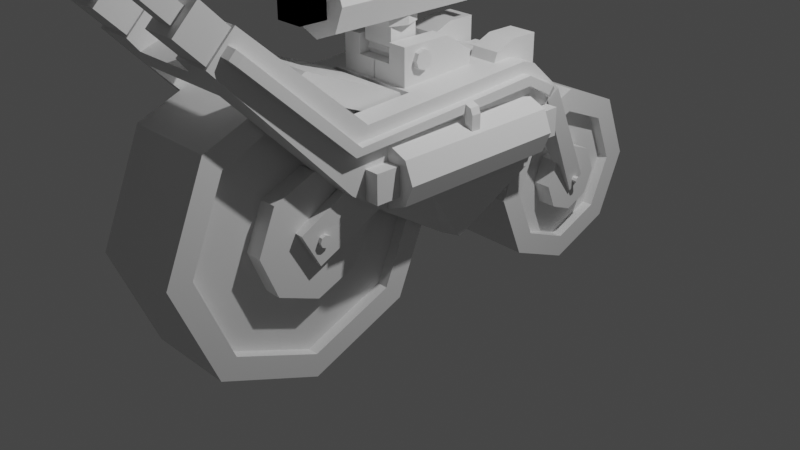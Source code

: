 # Source: FlameCycle.blend  (saved by Blender 3.6.14; exported with 4.5.12 LTS)
import bpy
from mathutils import Matrix  # noqa: F401  (used for matrix-valued properties, if any)

bpy.ops.wm.read_factory_settings(use_empty=True)
scene = bpy.context.scene
scene.name = 'Scene'

# ---- collections
col_collection = bpy.data.collections.new('Collection'); scene.collection.children.link(col_collection)

# ---- materials (node trees are filled in below, after node groups)
mat_material = bpy.data.materials.new('Material')
mat_material.alpha_threshold = 0.0
mat_material.roughness = 0.5
mat_material.line_color = (0.0, 0.0, 0.0, 1.0)

# ---- material node trees
mat_material.use_nodes = True; mat_material.node_tree.nodes.clear()
_N = mat_material.node_tree.nodes; _L = mat_material.node_tree.links
n0 = _N.new('ShaderNodeOutputMaterial'); n0.name = 'Material Output'; n0.location = (300, 300)
n1 = _N.new('ShaderNodeBsdfPrincipled'); n1.name = 'Principled BSDF'; n1.location = (10, 300)
n1.distribution = 'GGX'
n1.subsurface_method = 'RANDOM_WALK_SKIN'
n1.inputs[3].default_value = 1.45
n1.inputs[27].default_value = (0.0, 0.0, 0.0, 1.0)
n1.inputs[28].default_value = 1.0
_L.new(n1.outputs[0], n0.inputs[0])
n0.is_active_output = True

# ---- world
world_world = bpy.data.worlds.new('World'); scene.world = world_world
world_world.use_nodes = True; world_world.node_tree.nodes.clear()
_N = world_world.node_tree.nodes; _L = world_world.node_tree.links
n0 = _N.new('ShaderNodeOutputWorld'); n0.name = 'World Output'; n0.location = (300, 300)
n1 = _N.new('ShaderNodeBackground'); n1.name = 'Background'; n1.location = (10, 300)
n1.inputs[0].default_value = (0.05088, 0.05088, 0.05088, 1.0)
_L.new(n1.outputs[0], n0.inputs[0])
n0.is_active_output = True
world_world.color = (0.05088, 0.05088, 0.05088)
world_world.use_sun_shadow = False
world_world.sun_shadow_jitter_overblur = 0.0

# ---- cameras
cam_camera = bpy.data.cameras.new('Camera')
cam_camera.clip_end = 100.0
cam_camera.ortho_scale = 7.314

# ---- lights
light_light = bpy.data.lights.new('Light', 'POINT')
light_light.transmission_factor = 0.0
light_light.energy = 1000.0
light_light.shadow_soft_size = 0.1
light_light.shadow_maximum_resolution = 0.006
light_light.use_absolute_resolution = True

# ---- meshes
me_cube = bpy.data.meshes.new('Cube')
me_cube.from_pydata([(0.46, 2.07, 1.0), (0.46, 2.777, 0.7071), (0.46, 3.07, -2.011e-08), (0.46, 2.777, -0.7071), (0.46, 2.07, -1.0), (0.46, 1.363, -0.7071), (0.46, 1.07, -2.011e-08), (0.46, 1.363, 0.7071), (0.46, 2.6, 0.5303), (0.46, 2.07, 0.75), (0.46, 2.82, -1.508e-08), (0.46, 2.6, -0.5303), (0.46, 2.07, -0.75), (0.46, 1.54, -0.5303), (0.46, 1.32, -1.508e-08), (0.46, 1.54, 0.5303), (0.3427, 2.07, 0.75), (0.3427, 2.07, -0.75), (0.3427, 1.54, -0.5303), (0.3427, 1.32, -1.508e-08), (0.475, 0.0, 0.52), (0.475, -0.4393, -0.5407), (0.475, -1.5, -0.98), (0.475, -2.561, -0.5407), (0.475, -3.0, 0.52), (0.475, -2.561, 1.581), (0.475, -1.5, 2.02), (0.475, -0.4393, 1.581), (0.475, -0.2501, 0.52), (0.475, -1.5, -0.7304), (0.475, -2.384, -0.3642), (0.475, -0.6162, 1.404), (0.3427, 2.6, 0.5303), (0.3427, 2.82, -1.508e-08), (0.3427, 2.6, -0.5303), (0.3427, 1.54, 0.5303), (0.475, -2.75, 0.52), (0.475, -1.5, 1.77), (0.475, -2.384, 1.404), (0.475, -0.6162, -0.3642), (0.5427, 2.335, 0.2652), (0.5427, 2.07, 0.375), (0.5427, 2.445, -1.667e-08), (0.5427, 2.335, -0.2652), (0.5427, 2.07, -0.375), (0.5427, 1.805, -0.2652), (0.5427, 1.695, -1.667e-08), (0.5427, 1.805, 0.2652), (0.5404, -0.875, 0.52), (0.5404, -1.058, 0.9621), (0.5404, -2.125, 0.52), (0.5404, -1.942, 0.07792), (0.5404, -1.5, 1.145), (0.5404, -1.5, -0.1052), (0.5404, -1.942, 0.9621), (0.5404, -1.058, 0.07792), (0.3562, -0.2501, 0.52), (0.3563, -0.6162, 1.404), (0.3562, -2.75, 0.52), (0.3562, -2.384, -0.3642), (0.3563, -1.5, 1.77), (0.3562, -1.5, -0.7304), (0.3563, -2.384, 1.404), (0.3562, -0.6162, -0.3642), (5.96e-08, 2.07, 0.375), (0.0, 2.335, 0.2652), (0.0, 2.07, -0.375), (0.0, 1.805, -0.2652), (5.96e-08, 1.695, 2.724e-08), (5.96e-08, 1.805, 0.2652), (1.192e-07, -1.058, 0.9621), (5.96e-08, -0.875, 0.52), (0.0, -1.942, 0.07792), (5.96e-08, -2.125, 0.52), (1.192e-07, -1.5, 1.145), (0.0, -1.5, -0.1052), (1.192e-07, -1.942, 0.9621), (0.0, -1.058, 0.07792), (0.7576, 1.039, 0.5141), (0.5, 0.3688, -0.1391), (0.7501, -2.357, 2.64), (0.75, -1.261, 0.9075), (0.5, -1.261, 0.9075), (0.5, -1.849, 2.224), (0.7499, -2.64, 2.357), (0.3499, -2.64, 2.357), (0.3501, -2.357, 2.64), (0.5, 1.078, 1.581), (0.5, 0.9222, 1.631), (0.7582, 1.078, 1.581), (0.7582, 0.9222, 1.631), (0.5, 2.027, -0.1308), (0.5, 2.208, 0.01745), (0.575, 2.027, -0.1308), (0.575, 2.208, 0.01745), (0.0, 2.335, -0.2652), (0.0, 2.445, -1.667e-08), (0.75, -0.8536, 0.6181), (0.5, -0.8536, 0.6181), (0.5225, -1.734, 0.6322), (0.5275, -1.732, 0.6346), (0.5275, -1.531, 0.2774), (0.5225, -1.534, 0.2749), (0.0, 0.0, 0.52), (-5.96e-08, -0.4393, -0.5407), (-5.96e-08, -1.5, -0.98), (-5.96e-08, -2.561, -0.5407), (0.0, -3.0, 0.52), (5.96e-08, -2.561, 1.581), (5.96e-08, -1.5, 2.02), (5.96e-08, -0.4393, 1.581), (0.7601, -0.357, 1.559), (0.5072, -0.357, 1.567), (2.98e-08, 2.07, 1.0), (0.0, 2.777, 0.7071), (-2.98e-08, 3.07, 0.0), (-5.96e-08, 2.777, -0.7071), (-2.98e-08, 2.07, -1.0), (0.0, 1.363, -0.7071), (2.98e-08, 1.07, 0.0), (5.96e-08, 1.363, 0.7071), (0.5878, -1.438, 0.52), (0.5878, -1.456, 0.5642), (0.5878, -1.562, 0.52), (0.5878, -1.544, 0.4758), (0.5878, -1.5, 0.5825), (0.5878, -1.5, 0.4575), (0.5878, -1.544, 0.5642), (0.5878, -1.456, 0.4758), (0.669, -1.438, 0.52), (0.669, -1.456, 0.5642), (0.669, -1.562, 0.52), (0.669, -1.544, 0.4758), (0.669, -1.5, 0.5825), (0.669, -1.5, 0.4575), (0.669, -1.544, 0.5642), (0.669, -1.456, 0.4758), (0.5427, 2.097, 0.02652), (0.5427, 2.07, 0.0375), (0.5427, 2.107, -5.02e-09), (0.5427, 2.097, -0.02652), (0.5427, 2.07, -0.0375), (0.5427, 2.043, -0.02652), (0.5427, 2.032, -5.02e-09), (0.5427, 2.043, 0.02652), (0.6427, 2.097, 0.02652), (0.6427, 2.07, 0.0375), (0.6427, 2.107, -5.02e-09), (0.6427, 2.097, -0.02652), (0.6427, 2.07, -0.0375), (0.6427, 2.043, -0.02652), (0.6427, 2.032, -5.02e-09), (0.6427, 2.043, 0.02652), (0.5, -2.372, 2.03), (0.375, -2.498, 2.251), (0.375, -2.887, 2.64), (0.375, -2.251, 2.498), (0.375, -2.64, 2.887), (0.725, -2.498, 2.251), (0.725, -2.887, 2.64), (0.725, -2.251, 2.498), (0.725, -2.64, 2.887), (0.4625, -2.826, 2.702), (0.4625, -2.702, 2.826), (0.6375, -2.702, 2.826), (0.6375, -2.826, 2.702), (0.4625, -3.533, 3.409), (0.4625, -3.409, 3.533), (0.6375, -3.409, 3.533), (0.6375, -3.533, 3.409), (0.35, -2.531, 2.224), (0.35, -2.043, 2.383), (-2.98e-08, -2.372, 2.03), (-2.98e-08, -1.849, 2.224), (3.213e-05, -2.043, 2.383), (-3.213e-05, -2.531, 2.224), (0.7712, 1.301, 1.154), (0.7712, 1.458, 1.239), (0.5, 1.343, 0.983), (0.5, 1.458, 1.239), (0.5112, -1.077, 1.53), (0.7612, -1.077, 1.519), (0.5, 0.1064, -0.006413), (0.7575, -0.5589, 0.9279), (0.5027, 0.1064, 0.1723), (-2.117e-11, 0.3688, -0.1391), (-2.117e-11, 1.039, 0.5141), (-2.117e-11, 1.078, 1.581), (-2.117e-11, 0.9222, 1.631), (2.117e-10, -0.357, 1.567), (-2.117e-11, 1.343, 0.983), (-2.117e-11, 1.458, 1.239), (-2.117e-11, 0.1064, 0.1723), (0.75, -1.29, 1.301), (0.75, -1.227, 1.378), (0.85, -1.29, 1.301), (0.85, -2.434, 2.363), (0.85, -1.227, 1.378), (0.85, -2.363, 2.434), (0.75, -2.434, 2.363), (0.8207, -2.413, 2.484), (0.8207, -2.484, 2.413), (0.75, -2.363, 2.434), (0.75, -2.434, 2.505), (0.75, -2.505, 2.434), (0.75, 0.9249, 1.511), (0.75, 0.9303, 1.408), (0.85, 0.9249, 1.511), (0.85, 0.9303, 1.408), (0.8605, 1.267, 1.33), (0.8605, 1.204, 1.252), (0.7605, 1.267, 1.33), (0.8312, 1.322, 1.286), (0.8312, 1.259, 1.208), (0.7605, 1.204, 1.252), (0.7605, 1.345, 1.267), (0.7605, 1.282, 1.189), (0.7555, -0.2872, 0.6181), (0.65, -1.261, 0.9075), (0.65, -0.8536, 0.6181), (0.6275, -1.734, 0.6322), (0.6275, -1.534, 0.2749), (0.5501, -0.851, 0.6206), (0.5501, -1.258, 0.9099), (0.9803, 1.006, 1.191), (0.7581, 1.006, 1.283), (0.7581, 0.8799, 1.283), (0.7581, -0.7238, 1.283), (0.9803, 0.8799, 1.191), (0.9803, -0.7238, 1.191), (1.072, 0.8799, 0.9687), (1.072, -0.7238, 0.9687), (0.9803, 0.8799, 0.7465), (0.9803, -0.7238, 0.7465), (0.7581, 0.8799, 0.6545), (0.7581, -0.7238, 0.6545), (0.5359, 0.8799, 0.7465), (0.5359, -0.7238, 0.7465), (0.4439, 0.8799, 0.9687), (0.5105, -0.5529, 0.9677), (0.5359, 0.8799, 1.191), (0.5837, -0.5529, 1.144), (1.072, 1.006, 0.9687), (0.9803, 1.006, 0.7465), (0.7581, 1.006, 0.6545), (0.5359, 1.006, 0.7465), (0.4439, 1.006, 0.9687), (0.5359, 1.006, 1.191), (0.9803, -0.8495, 1.191), (0.7581, -0.8495, 1.283), (1.072, -0.8495, 0.9687), (0.9803, -0.8495, 0.7465), (0.7581, -0.8495, 0.6545), (0.5359, -0.8495, 0.7465), (0.4439, -0.8495, 0.9687), (0.5359, -0.8495, 1.191), (0.5, -2.322, 1.968), (-2.98e-08, -2.322, 1.968), (0.2666, 0.9616, 1.498), (0.2666, 0.9616, 1.808), (0.2666, 1.272, 1.498), (0.2666, 1.272, 1.808), (0.5766, 0.9616, 1.498), (0.5766, 0.9616, 1.808), (0.5766, 1.272, 1.498), (0.5766, 1.272, 1.808), (0.2666, 0.9616, 1.498), (0.2666, 0.7424, 1.718), (0.5766, 0.7424, 1.718), (0.5766, 0.9616, 1.498), (0.2666, 0.9616, 1.498), (0.2666, 0.6516, 1.498), (0.5766, 0.6516, 1.498), (0.5766, 0.9616, 1.498), (-0.003208, -0.3158, 1.444), (-0.003208, -0.3158, 1.754), (-0.003208, 0.5383, 1.444), (-0.003208, 0.5383, 1.754), (0.4068, -0.3158, 1.444), (0.4068, -0.3158, 1.754), (0.4068, 0.5383, 1.444), (0.4068, 0.5383, 1.754), (0.2018, 0.5383, 1.444), (0.2018, 0.5383, 1.754), (0.2018, -0.3158, 1.444), (0.2018, -0.3158, 1.754), (0.4068, -0.3158, 1.954), (0.2018, -0.3158, 1.954), (-0.003208, 0.2394, 1.754), (0.4068, 0.2394, 1.444), (0.4068, 0.2394, 1.754), (0.2018, 0.2394, 1.754), (0.4068, 0.2394, 1.954), (0.2018, 0.2394, 1.954), (-2.98e-08, -0.01241, 1.807), (0.4568, -0.01241, 1.807), (-2.98e-08, -0.0417, 1.736), (0.4568, -0.0417, 1.736), (-2.98e-08, -0.1124, 1.707), (0.4568, -0.1124, 1.707), (-2.98e-08, -0.1831, 1.736), (0.4568, -0.1831, 1.736), (-2.98e-08, -0.2124, 1.807), (0.4568, -0.2124, 1.807), (-2.98e-08, -0.1831, 1.878), (0.4568, -0.1831, 1.878), (-2.98e-08, -0.1124, 1.907), (0.4568, -0.1124, 1.907), (-2.98e-08, -0.0417, 1.878), (0.4568, -0.0417, 1.878), (0.7581, 0.7542, 1.283), (0.9803, 0.7542, 1.191), (1.072, 0.7542, 0.9687), (0.9803, 0.7542, 0.7465), (0.7581, 0.7542, 0.6545), (0.5359, 0.7542, 0.7465), (0.4439, 0.7542, 0.9687), (0.5359, 0.7542, 1.191), (0.7581, -0.5981, 1.283), (0.9803, -0.5981, 1.191), (1.072, -0.5981, 0.9687), (0.9803, -0.5981, 0.7465), (0.7581, -0.5981, 0.6545), (0.5359, -0.5981, 0.7465), (0.4439, -0.5981, 0.9687), (0.5359, -0.5981, 1.191), (0.6081, -1.112, 0.8187), (0.6081, -1.112, 1.119), (0.6081, -0.8118, 0.8187), (0.6081, -0.8118, 1.119), (0.9081, -1.112, 0.8187), (0.9081, -1.112, 1.119), (0.9081, -0.8118, 0.8187), (0.9081, -0.8118, 1.119), (0.6081, 0.9771, 0.8187), (0.6081, 0.9771, 1.119), (0.6081, 1.277, 0.8187), (0.6081, 1.277, 1.119), (0.9081, 0.9771, 0.8187), (0.9081, 0.9771, 1.119), (0.9081, 1.277, 0.8187), (0.9081, 1.277, 1.119), (0.1192, 1.292, 1.292), (0.1192, 1.292, 1.46), (0.1192, 1.392, 1.292), (0.1192, 1.392, 1.46), (0.2192, 1.292, 1.292), (0.2192, 1.292, 1.46), (0.2192, 1.392, 1.292), (0.2192, 1.392, 1.46), (0.1192, 1.292, 1.46), (0.1192, 1.363, 1.531), (0.2192, 1.363, 1.531), (0.2192, 1.292, 1.46), (0.1192, 1.292, 1.46), (0.1192, 1.292, 1.56), (0.2192, 1.292, 1.56), (0.2192, 1.292, 1.46), (0.1192, 1.085, 1.46), (0.1192, 1.085, 1.56), (0.2192, 1.085, 1.56), (0.2192, 1.085, 1.46), (0.8192, 0.02803, 1.187), (0.8192, 0.02803, 1.369), (0.8192, 0.128, 1.187), (0.8192, 0.128, 1.369), (0.9192, 0.02803, 1.187), (0.9128, 0.02766, 1.425), (0.9192, 0.128, 1.187), (0.8481, 0.02694, 1.361), (0.8192, 0.02803, 1.369), (0.8192, 0.128, 1.369), (0.9175, 0.1281, 1.43), (0.8519, 0.1281, 1.364), (0.75, 0.1281, 1.458), (0.85, 0.1281, 1.365), (0.85, 0.1281, 1.458), (0.75, 0.1281, 1.365), (0.85, 0.02694, 1.36), (0.75, 0.02766, 1.451), (0.75, 0.02694, 1.36), (0.85, 0.02766, 1.451), (0.8473, 0.02694, 1.363), (0.9388, 0.02766, 1.363), (0.9455, 0.1281, 1.363), (0.8527, 0.1281, 1.363), (0.8527, 0.1281, 1.194), (0.9455, 0.1281, 1.194), (0.8473, 0.02694, 1.194), (0.9388, 0.02766, 1.194)], [(256, 257)], [(113, 0, 1, 114), (114, 1, 2, 115), (115, 2, 3, 116), (116, 3, 4, 117), (117, 4, 5, 118), (118, 5, 6, 119), (7, 6, 14, 15), (119, 6, 7, 120), (120, 7, 0, 113), (2, 1, 8, 10), (14, 13, 18, 19), (10, 8, 32, 33), (5, 4, 12, 13), (3, 2, 10, 11), (0, 7, 15, 9), (1, 0, 9, 8), (6, 5, 13, 14), (4, 3, 11, 12), (11, 10, 33, 34), (15, 14, 19, 35), (12, 11, 34, 17), (9, 15, 35, 16), (8, 9, 16, 32), (13, 12, 17, 18), (26, 25, 38, 37), (103, 20, 21, 104), (23, 22, 29, 30), (104, 21, 22, 105), (22, 21, 39, 29), (105, 22, 23, 106), (106, 23, 24, 107), (20, 27, 31, 28), (107, 24, 25, 108), (38, 36, 58, 62), (108, 25, 26, 109), (27, 26, 37, 31), (109, 26, 27, 110), (25, 24, 36, 38), (110, 27, 20, 103), (24, 23, 30, 36), (21, 20, 28, 39), (32, 16, 35, 19, 18, 17, 34, 33), (69, 47, 41, 64), (64, 41, 40, 65), (40, 41, 47, 46, 45, 44, 43, 42), (55, 48, 49, 52, 54, 50, 51, 53), (63, 56, 57, 60, 62, 58, 59, 61), (39, 28, 56, 63), (28, 31, 57, 56), (36, 30, 59, 58), (31, 37, 60, 57), (30, 29, 61, 59), (37, 38, 62, 60), (29, 39, 63, 61), (69, 68, 46, 47), (46, 68, 67, 45), (45, 67, 66, 44), (55, 77, 71, 48), (49, 70, 74, 52), (52, 74, 76, 54), (54, 76, 73, 50), (50, 73, 72, 51), (51, 72, 75, 53), (53, 75, 77, 55), (220, 100, 101, 221), (83, 82, 153), (79, 182, 184), (97, 182, 217), (86, 85, 84, 80), (153, 84, 85), (80, 83, 86), (176, 178, 91, 93), (177, 176, 93, 94), (87, 88, 90, 89), (42, 43, 95, 96), (91, 92, 94, 93), (179, 177, 94, 92), (178, 179, 92, 91), (218, 223, 100, 220), (219, 218, 220, 221), (82, 98, 102, 99), (90, 111, 183, 176, 89), (178, 176, 78), (180, 181, 111, 112), (70, 49, 48, 71), (42, 96, 65, 40), (95, 43, 44, 66), (128, 126, 124, 123, 127, 125, 122, 121), (136, 129, 130, 133, 135, 131, 132, 134), (125, 127, 135, 133), (122, 125, 133, 130), (121, 122, 130, 129), (128, 121, 129, 136), (126, 128, 136, 134), (124, 126, 134, 132), (123, 124, 132, 131), (127, 123, 131, 135), (137, 139, 140, 141, 142, 143, 144, 138), (145, 146, 152, 151, 150, 149, 148, 147), (140, 139, 147, 148), (137, 138, 146, 145), (138, 144, 152, 146), (143, 142, 150, 151), (141, 140, 148, 149), (139, 137, 145, 147), (144, 143, 151, 152), (142, 141, 149, 150), (82, 81, 84, 153), (81, 80, 84), (171, 170, 85, 86), (86, 83, 171), (153, 85, 170), (154, 155, 157, 156), (156, 157, 161, 160), (160, 161, 159, 158), (158, 159, 155, 154), (156, 160, 158, 154), (159, 161, 164, 165), (165, 164, 168, 169), (157, 155, 162, 163), (155, 159, 165, 162), (161, 157, 163, 164), (168, 167, 166, 169), (163, 162, 166, 167), (162, 165, 169, 166), (164, 163, 167, 168), (83, 153, 172, 173), (170, 171, 174, 175), (153, 170, 175, 172), (171, 83, 173, 174), (87, 89, 177, 179), (89, 176, 177), (181, 180, 83, 80), (182, 97, 98), (184, 182, 98, 82, 83, 180), (112, 111, 90, 88), (79, 184, 192, 185), (111, 181, 183), (87, 179, 191, 187), (179, 178, 190, 191), (78, 79, 185, 186), (88, 87, 187, 188), (112, 88, 188, 189), (178, 78, 186, 190), (112, 189, 192, 184), (112, 184, 180), (193, 199, 202, 194), (194, 202, 198, 197), (197, 198, 196, 195), (195, 196, 199, 193), (196, 198, 200, 201), (201, 200, 203, 204), (199, 196, 201), (198, 202, 200), (199, 201, 204), (200, 202, 203), (376, 375, 208, 207), (206, 205, 211, 214), (377, 374, 205, 206), (375, 377, 206, 208), (374, 376, 207, 205), (210, 214, 213), (208, 206, 214, 210), (205, 207, 209, 211), (207, 208, 210, 209), (212, 213, 216, 215), (211, 209, 212), (209, 210, 213, 212), (213, 214, 216), (211, 212, 215), (176, 183, 217, 78), (81, 183, 181, 80), (217, 182, 79, 78), (217, 183, 81, 97), (221, 101, 222, 219), (219, 218, 223, 222), (241, 239, 254, 255), (238, 240, 247, 246), (318, 227, 229, 319), (235, 233, 251, 252), (230, 232, 243, 242), (319, 229, 231, 320), (229, 227, 249, 248), (240, 226, 225, 247), (320, 231, 233, 321), (239, 237, 253, 254), (236, 238, 246, 245), (321, 233, 235, 322), (231, 229, 248, 250), (228, 230, 242, 224), (322, 235, 237, 323), (248, 249, 255, 254, 253, 252, 251, 250), (226, 228, 224, 225), (323, 237, 239, 324), (237, 235, 252, 253), (225, 224, 242, 243, 244, 245, 246, 247), (324, 239, 241, 325), (233, 231, 250, 251), (232, 234, 244, 243), (325, 241, 227, 318), (234, 236, 245, 244), (227, 241, 255, 249), (258, 259, 261, 260), (260, 261, 265, 264), (264, 265, 263, 262), (263, 259, 267, 268), (260, 264, 262, 258), (265, 261, 259, 263), (269, 268, 272, 273), (262, 263, 268, 269), (259, 258, 266, 267), (258, 262, 269, 266), (266, 269, 273, 270), (267, 266, 270, 271), (268, 267, 271, 272), (278, 279, 285, 284), (282, 283, 281, 280), (289, 290, 279, 278), (284, 285, 275, 274), (291, 288, 275, 285), (276, 277, 283, 282), (292, 293, 287, 286), (285, 279, 286, 287), (290, 281, 292), (291, 285, 287, 293), (283, 291, 293), (279, 290, 292, 286), (281, 283, 293, 292), (283, 277, 288, 291), (280, 281, 290, 289), (294, 295, 297, 296), (296, 297, 299, 298), (298, 299, 301, 300), (300, 301, 303, 302), (302, 303, 305, 304), (304, 305, 307, 306), (297, 295, 309, 307, 305, 303, 301, 299), (306, 307, 309, 308), (308, 309, 295, 294), (240, 317, 310, 226), (238, 316, 317, 240), (236, 315, 316, 238), (234, 314, 315, 236), (232, 313, 314, 234), (230, 312, 313, 232), (228, 311, 312, 230), (226, 310, 311, 228), (317, 325, 318, 310), (316, 324, 325, 317), (315, 323, 324, 316), (314, 322, 323, 315), (313, 321, 322, 314), (312, 320, 321, 313), (311, 319, 320, 312), (310, 318, 319, 311), (326, 327, 329, 328), (328, 329, 333, 332), (332, 333, 331, 330), (330, 331, 327, 326), (328, 332, 330, 326), (333, 329, 327, 331), (334, 335, 337, 336), (336, 337, 341, 340), (340, 341, 339, 338), (338, 339, 335, 334), (336, 340, 338, 334), (341, 337, 335, 339), (218, 219, 97, 81), (342, 343, 345, 344), (344, 345, 349, 348), (348, 349, 347, 346), (346, 347, 343, 342), (350, 353, 357, 354), (347, 349, 352, 353), (345, 343, 350, 351), (343, 347, 353, 350), (349, 345, 351, 352), (356, 355, 359, 360), (352, 351, 355, 356), (353, 352, 356, 357), (351, 350, 354, 355), (378, 380, 377, 375), (357, 356, 360, 361), (355, 354, 358, 359), (354, 357, 361, 358), (367, 369, 382, 383), (369, 373, 385, 382), (385, 384, 387, 386), (364, 368, 366, 362), (376, 381, 367, 372), (381, 378, 369, 367), (375, 376, 372, 373), (365, 363, 370, 371), (372, 367, 383, 384), (194, 197, 381, 379), (379, 381, 376, 374), (378, 375, 373, 369), (380, 379, 374, 377), (195, 193, 380, 378), (193, 194, 379, 380), (197, 195, 378, 381), (373, 372, 384, 385), (384, 383, 389, 387), (382, 385, 386, 388), (383, 382, 388, 389)])
_uv = me_cube.uv_layers.new(name='UVMap')
_uv.uv.foreach_set('vector', [1.0, 0.75, 1.0, 1.0, 0.875, 1.0, 0.875, 0.75, 0.875, 0.75, 0.875, 1.0, 0.75, 1.0, 0.75, 0.75, 0.75, 0.75, 0.75, 1.0, 0.625, 1.0, 0.625, 0.75, 0.625, 0.75, 0.625, 1.0, 0.5, 1.0, 0.5, 0.75, 0.5, 0.75, 0.5, 1.0, 0.375, 1.0, 0.375, 0.75, 0.375, 0.75, 0.375, 1.0, 0.25, 1.0, 0.25, 0.75, 0.125, 1.0, 0.25, 1.0, 0.25, 1.0, 0.125, 1.0, 0.25, 0.75, 0.25, 1.0, 0.125, 1.0, 0.125, 0.75, 0.125, 0.75, 0.125, 1.0, 0.0, 1.0, 0.0, 0.75, 0.75, 1.0, 0.875, 1.0, 0.875, 1.0, 0.75, 1.0, 0.25, 1.0, 0.375, 1.0, 0.375, 1.0, 0.25, 1.0, 0.75, 1.0, 0.875, 1.0, 0.875, 1.0, 0.75, 1.0, 0.375, 1.0, 0.5, 1.0, 0.5, 1.0, 0.375, 1.0, 0.625, 1.0, 0.75, 1.0, 0.75, 1.0, 0.625, 1.0, 0.0, 1.0, 0.125, 1.0, 0.125, 1.0, 0.0, 1.0, 0.875, 1.0, 1.0, 1.0, 1.0, 1.0, 0.875, 1.0, 0.25, 1.0, 0.375, 1.0, 0.375, 1.0, 0.25, 1.0, 0.5, 1.0, 0.625, 1.0, 0.625, 1.0, 0.5, 1.0, 0.625, 1.0, 0.75, 1.0, 0.75, 1.0, 0.625, 1.0, 0.125, 1.0, 0.25, 1.0, 0.25, 1.0, 0.125, 1.0, 0.5, 1.0, 0.625, 1.0, 0.625, 1.0, 0.5, 1.0, 0.0, 1.0, 0.125, 1.0, 0.125, 1.0, 0.0, 1.0, 0.875, 1.0, 1.0, 1.0, 1.0, 1.0, 0.875, 1.0, 0.375, 1.0, 0.5, 1.0, 0.5, 1.0, 0.375, 1.0, 0.25, 1.0, 0.375, 1.0, 0.375, 1.0, 0.25, 1.0, 1.0, 0.75, 1.0, 1.0, 0.875, 1.0, 0.875, 0.75, 0.625, 1.0, 0.75, 1.0, 0.75, 1.0, 0.625, 1.0, 0.875, 0.75, 0.875, 1.0, 0.75, 1.0, 0.75, 0.75, 0.75, 1.0, 0.875, 1.0, 0.875, 1.0, 0.75, 1.0, 0.75, 0.75, 0.75, 1.0, 0.625, 1.0, 0.625, 0.75, 0.625, 0.75, 0.625, 1.0, 0.5, 1.0, 0.5, 0.75, 0.0, 1.0, 0.125, 1.0, 0.125, 1.0, 0.0, 1.0, 0.5, 0.75, 0.5, 1.0, 0.375, 1.0, 0.375, 0.75, 0.375, 1.0, 0.5, 1.0, 0.5, 1.0, 0.375, 1.0, 0.375, 0.75, 0.375, 1.0, 0.25, 1.0, 0.25, 0.75, 0.125, 1.0, 0.25, 1.0, 0.25, 1.0, 0.125, 1.0, 0.25, 0.75, 0.25, 1.0, 0.125, 1.0, 0.125, 0.75, 0.375, 1.0, 0.5, 1.0, 0.5, 1.0, 0.375, 1.0, 0.125, 0.75, 0.125, 1.0, 0.0, 1.0, 0.0, 0.75, 0.5, 1.0, 0.625, 1.0, 0.625, 1.0, 0.5, 1.0, 0.875, 1.0, 1.0, 1.0, 1.0, 1.0, 0.875, 1.0, 0.4197, 0.4197, 0.25, 0.49, 0.08029, 0.4197, 0.01, 0.25, 0.08029, 0.08029, 0.25, 0.01, 0.4197, 0.08029, 0.49, 0.25, 0.5803, 0.4197, 0.08029, 0.4197, 0.25, 0.49, 0.75, 0.49, 0.75, 0.49, 0.25, 0.49, 0.4197, 0.4197, 0.9197, 0.4197, 0.4197, 0.4197, 0.25, 0.49, 0.08029, 0.4197, 0.01, 0.25, 0.08029, 0.08029, 0.25, 0.01, 0.4197, 0.08029, 0.49, 0.25, 0.4197, 0.4197, 0.25, 0.49, 0.08029, 0.4197, 0.01, 0.25, 0.08029, 0.08029, 0.25, 0.01, 0.4197, 0.08029, 0.49, 0.25, 0.4197, 0.4197, 0.25, 0.49, 0.08029, 0.4197, 0.01, 0.25, 0.08029, 0.08029, 0.25, 0.01, 0.4197, 0.08029, 0.49, 0.25, 0.875, 1.0, 1.0, 1.0, 1.0, 1.0, 0.875, 1.0, 0.0, 1.0, 0.125, 1.0, 0.125, 1.0, 0.0, 1.0, 0.5, 1.0, 0.625, 1.0, 0.625, 1.0, 0.5, 1.0, 0.125, 1.0, 0.25, 1.0, 0.25, 1.0, 0.125, 1.0, 0.625, 1.0, 0.75, 1.0, 0.75, 1.0, 0.625, 1.0, 0.25, 1.0, 0.375, 1.0, 0.375, 1.0, 0.25, 1.0, 0.75, 1.0, 0.875, 1.0, 0.875, 1.0, 0.75, 1.0, 0.5803, 0.4197, 0.51, 0.25, 0.01, 0.25, 0.08029, 0.4197, 0.01, 0.25, 0.51, 0.25, 0.5803, 0.08029, 0.08029, 0.08029, 0.08029, 0.08029, 0.5803, 0.08029, 0.75, 0.01, 0.25, 0.01, 0.4197, 0.4197, 0.9197, 0.4197, 0.75, 0.49, 0.25, 0.49, 0.08029, 0.4197, 0.5803, 0.4197, 0.51, 0.25, 0.01, 0.25, 0.01, 0.25, 0.51, 0.25, 0.5803, 0.08029, 0.08029, 0.08029, 0.08029, 0.08029, 0.5803, 0.08029, 0.75, 0.01, 0.25, 0.01, 0.25, 0.01, 0.75, 0.01, 0.9197, 0.08029, 0.4197, 0.08029, 0.4197, 0.08029, 0.9197, 0.08029, 0.99, 0.25, 0.49, 0.25, 0.49, 0.25, 0.99, 0.25, 0.9197, 0.4197, 0.4197, 0.4197, 0.375, 0.75, 0.375, 0.75, 0.375, 0.75, 0.375, 0.75, 0.625, 0.75, 0.375, 0.75, 0.375, 0.75, 0.625, 0.75, 0.5549, 0.75, 0.625, 0.75, 0.375, 0.75, 0.625, 0.75, 0.625, 0.75, 0.625, 0.75, 0.375, 0.75, 0.375, 0.75, 0.625, 0.75, 0.375, 0.75, 0.375, 0.75, 0.375, 0.75, 0.625, 0.75, 0.625, 0.75, 0.625, 0.75, 0.625, 0.5833, 0.625, 0.5833, 0.625, 0.5833, 0.625, 0.5833, 0.625, 0.5833, 0.625, 0.5833, 0.625, 0.5833, 0.625, 0.5833, 0.625, 0.5833, 0.625, 0.6667, 0.625, 0.6667, 0.625, 0.5833, 0.49, 0.25, 0.4197, 0.08029, 0.4197, 0.08029, 0.49, 0.25, 0.625, 0.5833, 0.625, 0.5833, 0.625, 0.5833, 0.625, 0.5833, 0.625, 0.5833, 0.625, 0.5833, 0.625, 0.5833, 0.625, 0.5833, 0.625, 0.5833, 0.625, 0.5833, 0.625, 0.5833, 0.625, 0.5833, 0.375, 0.75, 0.375, 0.75, 0.375, 0.75, 0.375, 0.75, 0.375, 0.75, 0.375, 0.75, 0.375, 0.75, 0.375, 0.75, 0.375, 0.75, 0.375, 0.75, 0.375, 0.75, 0.375, 0.75, 0.625, 0.6667, 0.625, 0.704, 0.625, 0.7041, 0.625, 0.6391, 0.625, 0.5833, 0.625, 0.5833, 0.625, 0.5833, 0.625, 0.5423, 0.625, 0.75, 0.625, 0.75, 0.625, 0.72, 0.625, 0.72, 0.5803, 0.4197, 0.08029, 0.4197, 0.25, 0.49, 0.75, 0.49, 0.49, 0.25, 0.49, 0.25, 0.9197, 0.4197, 0.4197, 0.4197, 0.4197, 0.08029, 0.4197, 0.08029, 0.25, 0.01, 0.75, 0.01, 0.4197, 0.4197, 0.49, 0.25, 0.4197, 0.08029, 0.25, 0.01, 0.08029, 0.08029, 0.01, 0.25, 0.08029, 0.4197, 0.25, 0.49, 0.4197, 0.4197, 0.25, 0.49, 0.08029, 0.4197, 0.01, 0.25, 0.08029, 0.08029, 0.25, 0.01, 0.4197, 0.08029, 0.49, 0.25, 0.01, 0.25, 0.08029, 0.08029, 0.08029, 0.08029, 0.01, 0.25, 0.08029, 0.4197, 0.01, 0.25, 0.01, 0.25, 0.08029, 0.4197, 0.25, 0.49, 0.08029, 0.4197, 0.08029, 0.4197, 0.25, 0.49, 0.4197, 0.4197, 0.25, 0.49, 0.25, 0.49, 0.4197, 0.4197, 0.49, 0.25, 0.4197, 0.4197, 0.4197, 0.4197, 0.49, 0.25, 0.4197, 0.08029, 0.49, 0.25, 0.49, 0.25, 0.4197, 0.08029, 0.25, 0.01, 0.4197, 0.08029, 0.4197, 0.08029, 0.25, 0.01, 0.08029, 0.08029, 0.25, 0.01, 0.25, 0.01, 0.08029, 0.08029, 0.4197, 0.4197, 0.49, 0.25, 0.4197, 0.08029, 0.25, 0.01, 0.08029, 0.08029, 0.01, 0.25, 0.08029, 0.4197, 0.25, 0.49, 0.4197, 0.4197, 0.25, 0.49, 0.08029, 0.4197, 0.01, 0.25, 0.08029, 0.08029, 0.25, 0.01, 0.4197, 0.08029, 0.49, 0.25, 0.4197, 0.08029, 0.49, 0.25, 0.49, 0.25, 0.4197, 0.08029, 0.4197, 0.4197, 0.25, 0.49, 0.25, 0.49, 0.4197, 0.4197, 0.25, 0.49, 0.08029, 0.4197, 0.08029, 0.4197, 0.25, 0.49, 0.01, 0.25, 0.08029, 0.08029, 0.08029, 0.08029, 0.01, 0.25, 0.25, 0.01, 0.4197, 0.08029, 0.4197, 0.08029, 0.25, 0.01, 0.49, 0.25, 0.4197, 0.4197, 0.4197, 0.4197, 0.49, 0.25, 0.08029, 0.4197, 0.01, 0.25, 0.01, 0.25, 0.08029, 0.4197, 0.08029, 0.08029, 0.25, 0.01, 0.25, 0.01, 0.08029, 0.08029, 0.375, 0.75, 0.375, 0.75, 0.375, 0.75, 0.375, 0.75, 0.375, 0.75, 0.625, 0.75, 0.375, 0.75, 0.625, 0.75, 0.375, 0.75, 0.375, 0.75, 0.625, 0.75, 0.625, 0.75, 0.625, 0.75, 0.625, 0.75, 0.375, 0.75, 0.375, 0.75, 0.375, 0.75, 0.375, 0.0, 0.625, 0.0, 0.625, 0.25, 0.375, 0.25, 0.375, 0.25, 0.625, 0.25, 0.625, 0.5, 0.375, 0.5, 0.375, 0.5, 0.625, 0.5, 0.625, 0.75, 0.375, 0.75, 0.375, 0.75, 0.625, 0.75, 0.625, 1.0, 0.375, 1.0, 0.125, 0.5, 0.375, 0.5, 0.375, 0.75, 0.125, 0.75, 0.625, 0.75, 0.625, 0.5, 0.625, 0.5, 0.625, 0.75, 0.625, 0.75, 0.625, 0.5, 0.625, 0.5, 0.625, 0.75, 0.625, 0.25, 0.625, 0.0, 0.625, 0.0, 0.625, 0.25, 0.625, 1.0, 0.625, 0.75, 0.625, 0.75, 0.625, 1.0, 0.625, 0.5, 0.625, 0.25, 0.625, 0.25, 0.625, 0.5, 0.625, 0.5, 0.875, 0.5, 0.875, 0.75, 0.625, 0.75, 0.625, 0.25, 0.625, 0.0, 0.625, 0.0, 0.625, 0.25, 0.625, 1.0, 0.625, 0.75, 0.625, 0.75, 0.625, 1.0, 0.625, 0.5, 0.625, 0.25, 0.625, 0.25, 0.625, 0.5, 0.625, 0.75, 0.375, 0.75, 0.375, 0.75, 0.625, 0.75, 0.375, 0.75, 0.625, 0.75, 0.625, 0.75, 0.375, 0.75, 0.375, 0.75, 0.375, 0.75, 0.375, 0.75, 0.375, 0.75, 0.625, 0.75, 0.625, 0.75, 0.625, 0.75, 0.625, 0.75, 0.625, 0.5833, 0.625, 0.5833, 0.625, 0.5833, 0.625, 0.5833, 0.625, 0.5833, 0.625, 0.5833, 0.625, 0.5833, 0.625, 0.75, 0.625, 0.75, 0.625, 0.75, 0.625, 0.75, 0.375, 0.75, 0.375, 0.75, 0.375, 0.75, 0.625, 0.75, 0.5549, 0.75, 0.375, 0.75, 0.375, 0.75, 0.625, 0.75, 0.625, 0.75, 0.625, 0.704, 0.625, 0.704, 0.625, 0.6667, 0.625, 0.6667, 0.625, 0.75, 0.625, 0.75, 0.625, 0.75, 0.625, 0.75, 0.625, 0.72, 0.625, 0.75, 0.625, 0.7083, 0.625, 0.5833, 0.625, 0.5833, 0.625, 0.5833, 0.625, 0.5833, 0.625, 0.5833, 0.625, 0.5833, 0.625, 0.5833, 0.625, 0.5833, 0.375, 0.5, 0.375, 0.5833, 0.375, 0.5833, 0.375, 0.5, 0.625, 0.6667, 0.625, 0.5833, 0.625, 0.5833, 0.625, 0.6667, 0.625, 0.704, 0.625, 0.6667, 0.625, 0.6667, 0.625, 0.704, 0.625, 0.5833, 0.625, 0.5423, 0.625, 0.5432, 0.625, 0.5833, 0.625, 0.72, 0.625, 0.72, 0.625, 0.75, 0.625, 0.75, 0.625, 0.72, 0.625, 0.75, 0.625, 0.75, 0.375, 0.0, 0.625, 0.0, 0.625, 0.25, 0.375, 0.25, 0.375, 0.25, 0.625, 0.25, 0.625, 0.5, 0.375, 0.5, 0.375, 0.5, 0.625, 0.5, 0.625, 0.75, 0.375, 0.75, 0.375, 0.75, 0.625, 0.75, 0.625, 1.0, 0.375, 1.0, 0.625, 0.75, 0.625, 0.5, 0.625, 0.5, 0.625, 0.75, 0.625, 0.75, 0.625, 0.5, 0.625, 0.5, 0.625, 0.75, 0.625, 1.0, 0.625, 0.75, 0.625, 0.75, 0.625, 0.5, 0.625, 0.25, 0.625, 0.5, 0.625, 1.0, 0.625, 0.75, 0.625, 0.75, 0.625, 0.5, 0.625, 0.25, 0.625, 0.5, 0.375, 0.5, 0.375, 0.75, 0.375, 0.75, 0.375, 0.5, 0.375, 0.0, 0.375, 0.25, 0.375, 0.25, 0.375, 0.0, 0.375, 0.0, 0.375, 0.25, 0.375, 0.25, 0.375, 0.0, 0.375, 0.75, 0.375, 1.0, 0.375, 1.0, 0.375, 0.75, 0.375, 0.25, 0.375, 0.5, 0.375, 0.5, 0.375, 0.25, 0.375, 0.75, 0.375, 1.0, 0.375, 0.75, 0.375, 0.75, 0.375, 1.0, 0.375, 1.0, 0.375, 0.75, 0.375, 0.25, 0.375, 0.5, 0.375, 0.5, 0.375, 0.25, 0.375, 0.5, 0.375, 0.75, 0.375, 0.75, 0.375, 0.5, 0.375, 0.5, 0.375, 0.75, 0.375, 0.75, 0.375, 0.5, 0.375, 0.25, 0.375, 0.5, 0.375, 0.5, 0.375, 0.5, 0.375, 0.75, 0.375, 0.75, 0.375, 0.5, 0.375, 0.75, 0.375, 1.0, 0.375, 0.75, 0.375, 0.25, 0.375, 0.5, 0.375, 0.5, 0.625, 0.6391, 0.625, 0.7041, 0.625, 0.6954, 0.625, 0.671, 0.375, 0.75, 0.625, 0.75, 0.625, 0.75, 0.625, 0.75, 0.625, 0.7301, 0.625, 0.75, 0.625, 0.75, 0.625, 0.69, 0.625, 0.75, 0.625, 0.75, 0.375, 0.75, 0.375, 0.75, 0.375, 0.75, 0.375, 0.75, 0.375, 0.75, 0.375, 0.75, 0.375, 0.75, 0.375, 0.75, 0.375, 0.75, 0.375, 0.75, 0.125, 1.0, 0.25, 1.0, 0.25, 1.0, 0.125, 1.0, 0.25, 0.5, 0.125, 0.5, 0.125, 0.5, 0.25, 0.5, 1.0, 0.875, 1.0, 1.0, 0.875, 1.0, 0.875, 0.875, 0.5, 1.0, 0.625, 1.0, 0.625, 1.0, 0.5, 1.0, 0.75, 0.5, 0.625, 0.5, 0.625, 0.5, 0.75, 0.5, 0.875, 0.875, 0.875, 1.0, 0.75, 1.0, 0.75, 0.875, 0.875, 1.0, 1.0, 1.0, 1.0, 1.0, 0.875, 1.0, 0.125, 0.5, 0.0, 0.5, 0.0, 0.5, 0.125, 0.5, 0.75, 0.875, 0.75, 1.0, 0.625, 1.0, 0.625, 0.875, 0.25, 1.0, 0.375, 1.0, 0.375, 1.0, 0.25, 1.0, 0.375, 0.5, 0.25, 0.5, 0.25, 0.5, 0.375, 0.5, 0.625, 0.875, 0.625, 1.0, 0.5, 1.0, 0.5, 0.875, 0.75, 1.0, 0.875, 1.0, 0.875, 1.0, 0.75, 1.0, 0.875, 0.5, 0.75, 0.5, 0.75, 0.5, 0.875, 0.5, 0.5, 0.875, 0.5, 1.0, 0.375, 1.0, 0.375, 0.875, 0.4197, 0.4197, 0.25, 0.49, 0.08029, 0.4197, 0.01, 0.25, 0.08029, 0.08029, 0.25, 0.01, 0.4197, 0.08029, 0.49, 0.25, 1.0, 0.5, 0.875, 0.5, 0.875, 0.5, 1.0, 0.5, 0.375, 0.875, 0.375, 1.0, 0.25, 1.0, 0.25, 0.875, 0.375, 1.0, 0.5, 1.0, 0.5, 1.0, 0.375, 1.0, 0.75, 0.49, 0.9197, 0.4197, 0.99, 0.25, 0.9197, 0.08029, 0.75, 0.01, 0.5803, 0.08029, 0.51, 0.25, 0.5803, 0.4197, 0.25, 0.875, 0.25, 1.0, 0.125, 1.0, 0.125, 0.875, 0.625, 1.0, 0.75, 1.0, 0.75, 1.0, 0.625, 1.0, 0.625, 0.5, 0.5, 0.5, 0.5, 0.5, 0.625, 0.5, 0.125, 0.875, 0.125, 1.0, 0.0, 1.0, 0.0, 0.875, 0.5, 0.5, 0.375, 0.5, 0.375, 0.5, 0.5, 0.5, 0.0, 1.0, 0.125, 1.0, 0.125, 1.0, 0.0, 1.0, 0.375, 0.0, 0.625, 0.0, 0.625, 0.25, 0.375, 0.25, 0.375, 0.25, 0.625, 0.25, 0.625, 0.5, 0.375, 0.5, 0.375, 0.5, 0.625, 0.5, 0.625, 0.75, 0.375, 0.75, 0.625, 0.75, 0.875, 0.75, 0.875, 0.75, 0.625, 0.75, 0.125, 0.5, 0.375, 0.5, 0.375, 0.75, 0.125, 0.75, 0.625, 0.5, 0.875, 0.5, 0.875, 0.75, 0.625, 0.75, 0.375, 0.75, 0.625, 0.75, 0.625, 0.75, 0.375, 0.75, 0.375, 0.75, 0.625, 0.75, 0.625, 0.75, 0.375, 0.75, 0.625, 0.0, 0.375, 0.0, 0.375, 0.0, 0.625, 0.0, 0.125, 0.75, 0.375, 0.75, 0.375, 0.75, 0.125, 0.75, 0.125, 0.75, 0.375, 0.75, 0.375, 0.75, 0.125, 0.75, 0.625, 0.0, 0.375, 0.0, 0.375, 0.0, 0.625, 0.0, 0.625, 0.75, 0.875, 0.75, 0.875, 0.75, 0.625, 0.75, 0.375, 0.75, 0.625, 0.75, 0.625, 0.875, 0.375, 0.875, 0.375, 0.375, 0.625, 0.375, 0.625, 0.5, 0.375, 0.5, 0.375, 0.5875, 0.625, 0.5875, 0.625, 0.75, 0.375, 0.75, 0.375, 0.875, 0.625, 0.875, 0.625, 1.0, 0.375, 1.0, 0.75, 0.5875, 0.875, 0.5875, 0.875, 0.75, 0.75, 0.75, 0.375, 0.25, 0.625, 0.25, 0.625, 0.375, 0.375, 0.375, 0.625, 0.5875, 0.75, 0.5875, 0.75, 0.75, 0.625, 0.75, 0.625, 0.875, 0.625, 0.75, 0.625, 0.75, 0.625, 0.875, 0.625, 0.5875, 0.625, 0.5, 0.625, 0.5875, 0.75, 0.5875, 0.75, 0.75, 0.75, 0.75, 0.75, 0.5875, 0.75, 0.5, 0.75, 0.5875, 0.75, 0.5875, 0.625, 0.75, 0.625, 0.5875, 0.625, 0.5875, 0.625, 0.75, 0.625, 0.5, 0.75, 0.5, 0.75, 0.5875, 0.625, 0.5875, 0.75, 0.5, 0.875, 0.5, 0.875, 0.5875, 0.75, 0.5875, 0.375, 0.5, 0.625, 0.5, 0.625, 0.5875, 0.375, 0.5875, 1.0, 0.5, 1.0, 1.0, 0.875, 1.0, 0.875, 0.5, 0.875, 0.5, 0.875, 1.0, 0.75, 1.0, 0.75, 0.5, 0.75, 0.5, 0.75, 1.0, 0.625, 1.0, 0.625, 0.5, 0.625, 0.5, 0.625, 1.0, 0.5, 1.0, 0.5, 0.5, 0.5, 0.5, 0.5, 1.0, 0.375, 1.0, 0.375, 0.5, 0.375, 0.5, 0.375, 1.0, 0.25, 1.0, 0.25, 0.5, 0.4197, 0.4197, 0.25, 0.49, 0.08029, 0.4197, 0.01, 0.25, 0.08029, 0.08029, 0.25, 0.01, 0.4197, 0.08029, 0.49, 0.25, 0.25, 0.5, 0.25, 1.0, 0.125, 1.0, 0.125, 0.5, 0.125, 0.5, 0.125, 1.0, 0.0, 1.0, 0.0, 0.5, 0.125, 0.5, 0.125, 0.75, 0.0, 0.75, 0.0, 0.5, 0.25, 0.5, 0.25, 0.75, 0.125, 0.75, 0.125, 0.5, 0.375, 0.5, 0.375, 0.75, 0.25, 0.75, 0.25, 0.5, 0.5, 0.5, 0.5, 0.75, 0.375, 0.75, 0.375, 0.5, 0.625, 0.5, 0.625, 0.75, 0.5, 0.75, 0.5, 0.5, 0.75, 0.5, 0.75, 0.75, 0.625, 0.75, 0.625, 0.5, 0.875, 0.5, 0.875, 0.75, 0.75, 0.75, 0.75, 0.5, 1.0, 0.5, 1.0, 0.75, 0.875, 0.75, 0.875, 0.5, 0.125, 0.75, 0.125, 0.875, 0.0, 0.875, 0.0, 0.75, 0.25, 0.75, 0.25, 0.875, 0.125, 0.875, 0.125, 0.75, 0.375, 0.75, 0.375, 0.875, 0.25, 0.875, 0.25, 0.75, 0.5, 0.75, 0.5, 0.875, 0.375, 0.875, 0.375, 0.75, 0.625, 0.75, 0.625, 0.875, 0.5, 0.875, 0.5, 0.75, 0.75, 0.75, 0.75, 0.875, 0.625, 0.875, 0.625, 0.75, 0.875, 0.75, 0.875, 0.875, 0.75, 0.875, 0.75, 0.75, 1.0, 0.75, 1.0, 0.875, 0.875, 0.875, 0.875, 0.75, 0.375, 0.0, 0.625, 0.0, 0.625, 0.25, 0.375, 0.25, 0.375, 0.25, 0.625, 0.25, 0.625, 0.5, 0.375, 0.5, 0.375, 0.5, 0.625, 0.5, 0.625, 0.75, 0.375, 0.75, 0.375, 0.75, 0.625, 0.75, 0.625, 1.0, 0.375, 1.0, 0.125, 0.5, 0.375, 0.5, 0.375, 0.75, 0.125, 0.75, 0.625, 0.5, 0.875, 0.5, 0.875, 0.75, 0.625, 0.75, 0.375, 0.0, 0.625, 0.0, 0.625, 0.25, 0.375, 0.25, 0.375, 0.25, 0.625, 0.25, 0.625, 0.5, 0.375, 0.5, 0.375, 0.5, 0.625, 0.5, 0.625, 0.75, 0.375, 0.75, 0.375, 0.75, 0.625, 0.75, 0.625, 1.0, 0.375, 1.0, 0.125, 0.5, 0.375, 0.5, 0.375, 0.75, 0.125, 0.75, 0.625, 0.5, 0.875, 0.5, 0.875, 0.75, 0.625, 0.75, 0.375, 0.75, 0.375, 0.75, 0.375, 0.75, 0.375, 0.75, 0.375, 0.0, 0.625, 0.0, 0.625, 0.25, 0.375, 0.25, 0.375, 0.25, 0.625, 0.25, 0.625, 0.5, 0.375, 0.5, 0.375, 0.5, 0.625, 0.5, 0.625, 0.75, 0.375, 0.75, 0.375, 0.75, 0.625, 0.75, 0.625, 1.0, 0.375, 1.0, 0.625, 1.0, 0.625, 0.75, 0.625, 0.75, 0.625, 1.0, 0.625, 0.75, 0.625, 0.5, 0.625, 0.5, 0.625, 0.75, 0.625, 0.25, 0.625, 0.0, 0.625, 0.0, 0.625, 0.25, 0.625, 1.0, 0.625, 0.75, 0.625, 0.75, 0.625, 1.0, 0.625, 0.5, 0.625, 0.25, 0.625, 0.25, 0.625, 0.5, 0.625, 0.5, 0.625, 0.25, 0.625, 0.25, 0.625, 0.5, 0.625, 0.5, 0.625, 0.25, 0.625, 0.25, 0.625, 0.5, 0.625, 0.75, 0.625, 0.5, 0.625, 0.5, 0.625, 0.75, 0.625, 0.25, 0.625, 0.0, 0.625, 0.0, 0.625, 0.25, 0.375, 0.75, 0.375, 1.0, 0.375, 1.0, 0.375, 0.75, 0.625, 0.75, 0.625, 0.5, 0.625, 0.5, 0.625, 0.75, 0.625, 0.25, 0.625, 0.0, 0.625, 0.0, 0.625, 0.25, 0.625, 1.0, 0.625, 0.75, 0.625, 0.75, 0.625, 1.0, 0.375, 0.5, 0.375, 0.75, 0.375, 0.75, 0.375, 0.5, 0.375, 0.75, 0.375, 0.75, 0.375, 0.75, 0.375, 0.75, 0.375, 0.75, 0.375, 0.5, 0.375, 0.5, 0.375, 0.75, 0.125, 0.5, 0.375, 0.5, 0.375, 0.75, 0.125, 0.75, 0.375, 0.5, 0.375, 0.5, 0.375, 0.5, 0.375, 0.5, 0.375, 0.5, 0.375, 0.75, 0.375, 0.75, 0.375, 0.5, 0.375, 0.75, 0.375, 0.5, 0.375, 0.5, 0.375, 0.75, 0.625, 0.25, 0.625, 0.0, 0.625, 0.0, 0.625, 0.25, 0.375, 0.5, 0.375, 0.5, 0.375, 0.5, 0.375, 0.5, 0.375, 0.25, 0.375, 0.5, 0.375, 0.5, 0.375, 0.25, 0.375, 0.25, 0.375, 0.5, 0.375, 0.5, 0.375, 0.25, 0.375, 0.75, 0.375, 0.75, 0.375, 0.75, 0.375, 0.75, 0.375, 0.0, 0.375, 0.25, 0.375, 0.25, 0.375, 0.0, 0.375, 0.75, 0.375, 1.0, 0.375, 1.0, 0.375, 0.75, 0.375, 0.0, 0.375, 0.25, 0.375, 0.25, 0.375, 0.0, 0.375, 0.5, 0.375, 0.75, 0.375, 0.75, 0.375, 0.5, 0.375, 0.75, 0.375, 0.5, 0.375, 0.5, 0.375, 0.75, 0.375, 0.5, 0.375, 0.5, 0.375, 0.5, 0.375, 0.5, 0.375, 0.75, 0.375, 0.75, 0.375, 0.75, 0.375, 0.75, 0.375, 0.5, 0.375, 0.75, 0.375, 0.75, 0.375, 0.5])
me_cube.materials.append(mat_material)
me_cube.use_mirror_vertex_groups = False
me_cube.update()
me_cube_001 = bpy.data.meshes.new('Cube.001')
me_cube_001.from_pydata([(0.1759, -0.155, 0.008878), (0.1759, -0.155, 0.1994), (0.1759, 0.155, 0.008878), (0.1759, 0.155, 0.1994), (0.0, 0.155, 0.008878), (0.0, 0.155, 0.1994), (0.0, -0.155, 0.008878), (0.0, -0.155, 0.1994), (0.1759, 0.0, -0.09135), (0.1759, 0.0, 0.1994), (0.0, 0.0, 0.1994), (0.0, 0.0, -0.09135), (0.0, 0.25, 0.2005), (0.0, 0.25, 0.3005), (0.1768, 0.1768, 0.2005), (0.1768, 0.1768, 0.3005), (0.25, 0.0, 0.2005), (0.25, 0.0, 0.3005), (0.1768, -0.1768, 0.2005), (0.1768, -0.1768, 0.3005), (0.0, -0.25, 0.2005), (0.0, -0.25, 0.3005), (0.255, -0.8769, 0.8023), (0.255, -0.8769, 0.2923), (0.255, 0.755, 0.2923), (0.255, 0.755, 0.8023), (0.0, 0.755, 0.9023), (0.0, 0.755, 0.1923), (0.0, -0.8769, 0.1923), (0.0, -0.8769, 0.9023), (0.1556, 0.855, 0.7029), (0.1556, 0.855, 0.3917), (0.0, 0.855, 0.7029), (0.0, 0.855, 0.3917), (0.08111, 0.855, 0.6284), (0.08111, 0.855, 0.4662), (0.0, 0.855, 0.6284), (0.0, 0.855, 0.4662), (0.08111, 1.205, 0.6284), (0.08111, 1.205, 0.4662), (0.0, 1.205, 0.6284), (0.0, 1.205, 0.4662), (0.1419, 1.205, 0.6892), (0.1419, 1.205, 0.4053), (0.0, 1.205, 0.6892), (0.0, 1.205, 0.4053), (0.1419, 1.305, 0.6892), (0.1419, 1.305, 0.4053), (0.0, 1.305, 0.6892), (0.0, 1.305, 0.4053), (0.355, -0.8769, 0.5473), (0.355, 0.755, 0.5473), (0.0, 0.755, 0.5473), (0.0, -0.8769, 0.5473), (0.1556, 0.855, 0.5473), (0.0, 0.855, 0.5473), (0.08111, 0.855, 0.5473), (0.0, 0.855, 0.5473), (0.08111, 1.205, 0.5473), (0.0, 1.105, 0.5473), (0.1419, 1.205, 0.5473), (0.0, 1.105, 0.5473), (0.255, -0.6909, 0.8023), (0.255, -0.6909, 0.2923), (0.0, -0.6909, 0.9023), (0.0, -0.6909, 0.1923), (0.355, -0.6909, 0.5473), (0.255, 0.5676, 0.2923), (0.255, 0.5676, 0.8023), (0.0, 0.5676, 0.9023), (0.0, 0.5676, 0.1923), (0.355, 0.5676, 0.5473), (0.255, -0.5908, 0.8023), (0.0, -0.5908, 0.9023), (0.0, -0.5908, 0.1923), (0.355, -0.5908, 0.5473), (0.255, -0.5908, 0.2923), (0.255, 0.4674, 0.2923), (0.255, 0.4674, 0.8023), (0.0, 0.4674, 0.9023), (0.0, 0.4674, 0.1923), (0.355, 0.4674, 0.5473), (-0.15, -1.177, 0.3973), (-0.15, -1.177, 0.6973), (-0.15, -0.8769, 0.3973), (-0.15, -0.8769, 0.6973), (0.15, -1.177, 0.3973), (0.15, -1.177, 0.6973), (0.15, -0.8769, 0.3973), (0.15, -0.8769, 0.6973)], [], [(4, 5, 3, 2), (8, 9, 1, 0), (11, 8, 0, 6), (9, 10, 7, 1), (0, 1, 7, 6), (3, 5, 10, 9), (4, 2, 8, 11), (2, 3, 9, 8), (12, 13, 15, 14), (14, 15, 17, 16), (16, 17, 19, 18), (18, 19, 21, 20), (65, 63, 23, 28), (15, 13, 21, 19, 17), (66, 62, 22, 50), (20, 12, 14, 16, 18), (52, 26, 32, 55), (62, 64, 29, 22), (50, 22, 29, 53), (55, 32, 36, 57), (24, 27, 33, 31), (26, 25, 30, 32), (51, 24, 31, 54), (35, 37, 41, 39), (32, 30, 34, 36), (31, 33, 37, 35), (54, 31, 35, 56), (39, 41, 45, 43), (56, 35, 39, 58), (57, 36, 40, 59), (36, 34, 38, 40), (61, 44, 48), (58, 39, 43, 60), (59, 40, 44, 61), (40, 38, 42, 44), (44, 42, 46, 48), (43, 45, 49, 47), (60, 43, 47, 46), (42, 60, 46), (49, 48, 46, 47), (41, 59, 61, 45), (38, 58, 60, 42), (45, 61, 48, 49), (37, 57, 59, 41), (34, 56, 58, 38), (30, 54, 56, 34), (25, 51, 54, 30), (33, 55, 57, 37), (23, 50, 53, 28), (27, 52, 55, 33), (63, 66, 50, 23), (76, 75, 66, 63), (72, 73, 64, 62), (75, 72, 62, 66), (74, 76, 63, 65), (27, 24, 67, 70), (51, 25, 68, 71), (25, 26, 69, 68), (24, 51, 71, 67), (80, 77, 76, 74), (81, 78, 72, 75), (78, 79, 73, 72), (77, 81, 75, 76), (67, 71, 81, 77), (68, 69, 79, 78), (71, 68, 78, 81), (70, 67, 77, 80), (82, 83, 85, 84), (88, 89, 87, 86), (86, 87, 83, 82), (84, 88, 86, 82), (89, 85, 83, 87)])
_uv = me_cube_001.uv_layers.new(name='UVMap')
_uv.uv.foreach_set('vector', [0.375, 0.375, 0.625, 0.375, 0.625, 0.5, 0.375, 0.5, 0.375, 0.625, 0.625, 0.625, 0.625, 0.75, 0.375, 0.75, 0.25, 0.625, 0.375, 0.625, 0.375, 0.75, 0.25, 0.75, 0.625, 0.625, 0.75, 0.625, 0.75, 0.75, 0.625, 0.75, 0.375, 0.75, 0.625, 0.75, 0.625, 0.875, 0.375, 0.875, 0.625, 0.5, 0.75, 0.5, 0.75, 0.625, 0.625, 0.625, 0.25, 0.5, 0.375, 0.5, 0.375, 0.625, 0.25, 0.625, 0.375, 0.5, 0.625, 0.5, 0.625, 0.625, 0.375, 0.625, 1.0, 0.5, 1.0, 1.0, 0.875, 1.0, 0.875, 0.5, 0.875, 0.5, 0.875, 1.0, 0.75, 1.0, 0.75, 0.5, 0.75, 0.5, 0.75, 1.0, 0.625, 1.0, 0.625, 0.5, 0.625, 0.5, 0.625, 1.0, 0.5, 1.0, 0.5, 0.5, 0.5, 0.225, 0.625, 0.225, 0.625, 0.25, 0.5, 0.25, 0.4197, 0.4197, 0.25, 0.49, 0.25, 0.01, 0.4197, 0.08029, 0.49, 0.25, 0.5, 0.725, 0.625, 0.725, 0.625, 0.75, 0.5, 0.75, 0.75, 0.01, 0.75, 0.49, 0.9197, 0.4197, 0.99, 0.25, 0.9197, 0.08029, 0.0, 0.0, 0.0, 0.0, 0.0, 0.0, 0.0, 0.0, 0.125, 0.725, 0.25, 0.725, 0.25, 0.75, 0.125, 0.75, 0.5, 0.25, 0.625, 0.25, 0.625, 0.375, 0.5, 0.375, 0.1982, 0.5, 0.25, 0.5, 0.25, 0.5, 0.1982, 0.5, 0.625, 0.0, 0.5, 0.0, 0.5, 0.0, 0.625, 0.0, 0.25, 0.5, 0.125, 0.5, 0.125, 0.5, 0.25, 0.5, 0.5, 0.5, 0.375, 0.5, 0.375, 0.5, 0.5, 0.5, 0.625, 0.0, 0.5, 0.0, 0.5, 0.0, 0.625, 0.0, 0.25, 0.5, 0.125, 0.5, 0.125, 0.5, 0.25, 0.5, 0.625, 0.0, 0.5, 0.0, 0.5, 0.0, 0.625, 0.0, 0.5, 0.5, 0.375, 0.5, 0.375, 0.5, 0.5, 0.5, 0.625, 0.0, 0.5, 0.0, 0.5, 0.0, 0.625, 0.0, 0.5, 0.5, 0.375, 0.5, 0.375, 0.5, 0.5, 0.5, 0.0, 0.0, 0.0, 0.0, 0.0, 0.0, 0.0, 0.0, 0.25, 0.5, 0.125, 0.5, 0.125, 0.5, 0.25, 0.5, 0.0, 0.0, 0.0, 0.0, 0.0, 0.0, 0.5, 0.5, 0.375, 0.5, 0.375, 0.5, 0.5, 0.5, 0.1982, 0.5, 0.25, 0.5, 0.25, 0.5, 0.1982, 0.5, 0.25, 0.5, 0.125, 0.5, 0.125, 0.5, 0.25, 0.5, 0.25, 0.5, 0.125, 0.5, 0.125, 0.5, 0.25, 0.5, 0.625, 0.0, 0.5, 0.0, 0.5, 0.0, 0.625, 0.0, 0.5, 0.5, 0.375, 0.5, 0.375, 0.5, 0.5, 0.5, 0.625, 0.5, 0.5, 0.5, 0.625, 0.5, 0.625, 0.625, 0.75, 0.625, 0.75, 0.75, 0.625, 0.75, 0.5, 0.0, 0.5518, 0.0, 0.5518, 0.0, 0.5, 0.0, 0.625, 0.5, 0.5, 0.5, 0.5, 0.5, 0.625, 0.5, 0.0, 0.0, 0.0, 0.0, 0.0, 0.0, 0.0, 0.0, 0.0, 0.0, 0.0, 0.0, 0.0, 0.0, 0.0, 0.0, 0.625, 0.5, 0.5, 0.5, 0.5, 0.5, 0.625, 0.5, 0.625, 0.5, 0.5, 0.5, 0.5, 0.5, 0.625, 0.5, 0.625, 0.5, 0.5, 0.5, 0.5, 0.5, 0.625, 0.5, 0.5, 0.0, 0.5518, 0.0, 0.5518, 0.0, 0.5, 0.0, 0.375, 0.25, 0.5, 0.25, 0.5, 0.375, 0.375, 0.375, 0.0, 0.0, 0.0, 0.0, 0.0, 0.0, 0.0, 0.0, 0.375, 0.725, 0.5, 0.725, 0.5, 0.75, 0.375, 0.75, 0.375, 0.6238, 0.5, 0.6238, 0.5, 0.725, 0.375, 0.725, 0.125, 0.6238, 0.25, 0.6237, 0.25, 0.725, 0.125, 0.725, 0.5, 0.6238, 0.625, 0.6237, 0.625, 0.725, 0.5, 0.725, 0.5, 0.1238, 0.625, 0.1238, 0.625, 0.225, 0.5, 0.225, 0.5, 0.0, 0.625, 0.0, 0.625, 0.0225, 0.5, 0.0225, 0.5, 0.5, 0.625, 0.5, 0.625, 0.5225, 0.5, 0.5225, 0.125, 0.5, 0.25, 0.5, 0.25, 0.5225, 0.125, 0.5225, 0.375, 0.5, 0.5, 0.5, 0.5, 0.5225, 0.375, 0.5225, 0.5, 0.07313, 0.625, 0.07312, 0.625, 0.1238, 0.5, 0.1238, 0.5, 0.5731, 0.625, 0.5731, 0.625, 0.6237, 0.5, 0.6238, 0.125, 0.5731, 0.25, 0.5731, 0.25, 0.6237, 0.125, 0.6238, 0.375, 0.5731, 0.5, 0.5731, 0.5, 0.6238, 0.375, 0.6238, 0.375, 0.5225, 0.5, 0.5225, 0.5, 0.5731, 0.375, 0.5731, 0.125, 0.5225, 0.25, 0.5225, 0.25, 0.5731, 0.125, 0.5731, 0.5, 0.5225, 0.625, 0.5225, 0.625, 0.5731, 0.5, 0.5731, 0.5, 0.0225, 0.625, 0.0225, 0.625, 0.07312, 0.5, 0.07313, 0.375, 0.0, 0.625, 0.0, 0.625, 0.25, 0.375, 0.25, 0.375, 0.5, 0.625, 0.5, 0.625, 0.75, 0.375, 0.75, 0.375, 0.75, 0.625, 0.75, 0.625, 1.0, 0.375, 1.0, 0.125, 0.5, 0.375, 0.5, 0.375, 0.75, 0.125, 0.75, 0.625, 0.5, 0.875, 0.5, 0.875, 0.75, 0.625, 0.75])
me_cube_001.update()

# ---- objects
ob_cube = bpy.data.objects.new('Cube', me_cube)
ob_light = bpy.data.objects.new('Light', light_light)
ob_camera = bpy.data.objects.new('Camera', cam_camera)
ob_flame_turret = bpy.data.objects.new('Flame_Turret', me_cube_001)

# ---- transforms, parenting, visibility, modifiers, constraints
ob_cube.location = (0.0, 0.0, 0.0)
ob_cube.lock_rotations_4d = False
ob_cube.empty_display_type = 'ARROWS'
ob_cube.lineart.crease_threshold = 0.0
_m = ob_cube.modifiers.new('Mirror', 'MIRROR')
ob_light.location = (3.836, 1.142, 6.037)
ob_light.rotation_euler = (0.6083, 0.1075, 1.85)
ob_light.lock_rotations_4d = False
ob_light.empty_display_type = 'ARROWS'
ob_light.color = (0.0, 0.0, 0.0, 0.0)
ob_light.lineart.crease_threshold = 0.0
ob_camera.location = (7.359, -6.926, 4.958)
ob_camera.rotation_euler = (1.109, 0.0, 0.8149)
ob_camera.lock_rotations_4d = False
ob_camera.empty_display_type = 'ARROWS'
ob_camera.color = (0.0, 0.0, 0.0, 0.0)
ob_camera.display_type = 'WIRE'
ob_camera.lineart.crease_threshold = 0.0
ob_flame_turret.location = (0.0, -0.1124, 1.887)
_m = ob_flame_turret.modifiers.new('Mirror', 'MIRROR')

# ---- collection membership
col_collection.objects.link(ob_cube)
col_collection.objects.link(ob_light)
col_collection.objects.link(ob_camera)
col_collection.objects.link(ob_flame_turret)

# ---- scene / render settings (as saved in the file)
scene.camera = ob_camera
scene.frame_start = 1; scene.frame_end = 250; scene.frame_set(1)
scene.render.engine = 'CYCLES'
scene.cycles.sampling_pattern = 'TABULATED_SOBOL'
scene.view_settings.view_transform = 'Filmic'
bpy.context.view_layer.update()
